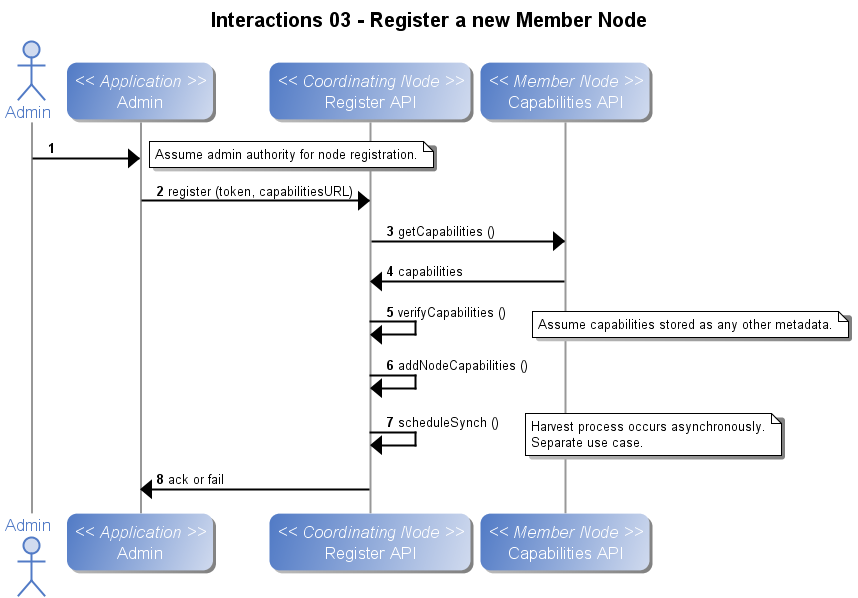

The diagram above was rendered by PlantUML. Its source (embedded in the PNG):
@startuml
title Interactions 03 - Register a new Member Node
autonumber
skin BlueModern
actor Admin
participant "Admin" as app_admin << Application >>
Admin -> app_admin
note right
participant "Register API" as c_reg << Coordinating Node >>
app_admin -> c_reg: register (token, capabilitiesURL)
participant "Capabilities API" as m_cap << Member Node >>
c_reg -> m_cap: getCapabilities ()
m_cap -> c_reg: capabilities
c_reg -> c_reg: verifyCapabilities ()
note right
c_reg -> c_reg: addNodeCapabilities ()
c_reg -> c_reg: scheduleSynch ()
note right
c_reg -> app_admin: ack or fail
@enduml